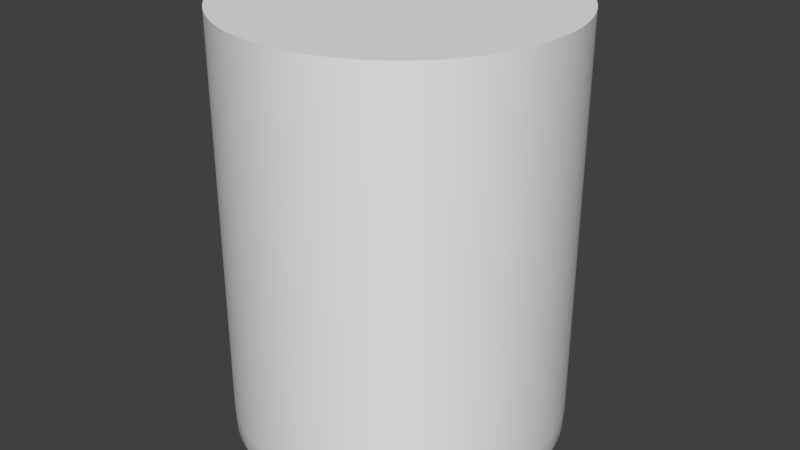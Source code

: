 # Source: MedsBottle.blend  (saved by Blender 2.79.0; exported with 4.5.12 LTS)
import bpy
from mathutils import Matrix  # noqa: F401  (used for matrix-valued properties, if any)

bpy.ops.wm.read_factory_settings(use_empty=True)
scene = bpy.context.scene
scene.name = 'Scene'

# ---- collections
col_collection_1 = bpy.data.collections.new('Collection 1'); scene.collection.children.link(col_collection_1)

# ---- materials (node trees are filled in below, after node groups)
mat_bottle = bpy.data.materials.new('Bottle')
mat_bottle.alpha_threshold = 0.0
mat_bottle.use_transparent_shadow = False
mat_bottle.roughness = 0.5

# ---- material node trees

# ---- world
world_world = bpy.data.worlds.new('World'); scene.world = world_world
world_world.color = (0.05088, 0.05088, 0.05088)
world_world.use_sun_shadow = False
world_world.sun_shadow_jitter_overblur = 0.0
world_world.cycles.sampling_method = 'MANUAL'

# ---- meshes
me_cylinder_001 = bpy.data.meshes.new('Cylinder.001')
me_cylinder_001.from_pydata([(0.0, 1.0, -1.0), (0.0, 1.0, 1.0), (0.1951, 0.9808, -1.0), (0.1951, 0.9808, 1.0), (0.3827, 0.9239, -1.0), (0.3827, 0.9239, 1.0), (0.5556, 0.8315, -1.0), (0.5556, 0.8315, 1.0), (0.7071, 0.7071, -1.0), (0.7071, 0.7071, 1.0), (0.8315, 0.5556, -1.0), (0.8315, 0.5556, 1.0), (0.9239, 0.3827, -1.0), (0.9239, 0.3827, 1.0), (0.9808, 0.1951, -1.0), (0.9808, 0.1951, 1.0), (1.0, 7.55e-08, -1.0), (1.0, 7.55e-08, 1.0), (0.9808, -0.1951, -1.0), (0.9808, -0.1951, 1.0), (0.9239, -0.3827, -1.0), (0.9239, -0.3827, 1.0), (0.8315, -0.5556, -1.0), (0.8315, -0.5556, 1.0), (0.7071, -0.7071, -1.0), (0.7071, -0.7071, 1.0), (0.5556, -0.8315, -1.0), (0.5556, -0.8315, 1.0), (0.3827, -0.9239, -1.0), (0.3827, -0.9239, 1.0), (0.1951, -0.9808, -1.0), (0.1951, -0.9808, 1.0), (-3.258e-07, -1.0, -1.0), (-3.258e-07, -1.0, 1.0), (-0.1951, -0.9808, -1.0), (-0.1951, -0.9808, 1.0), (-0.3827, -0.9239, -1.0), (-0.3827, -0.9239, 1.0), (-0.5556, -0.8315, -1.0), (-0.5556, -0.8315, 1.0), (-0.7071, -0.7071, -1.0), (-0.7071, -0.7071, 1.0), (-0.8315, -0.5556, -1.0), (-0.8315, -0.5556, 1.0), (-0.9239, -0.3827, -1.0), (-0.9239, -0.3827, 1.0), (-0.9808, -0.1951, -1.0), (-0.9808, -0.1951, 1.0), (-1.0, 9.656e-07, -1.0), (-1.0, 9.656e-07, 1.0), (-0.9808, 0.1951, -1.0), (-0.9808, 0.1951, 1.0), (-0.9239, 0.3827, -1.0), (-0.9239, 0.3827, 1.0), (-0.8315, 0.5556, -1.0), (-0.8315, 0.5556, 1.0), (-0.7071, 0.7071, -1.0), (-0.7071, 0.7071, 1.0), (-0.5556, 0.8315, -1.0), (-0.5556, 0.8315, 1.0), (-0.3827, 0.9239, -1.0), (-0.3827, 0.9239, 1.0), (-0.1951, 0.9808, -1.0), (-0.1951, 0.9808, 1.0), (0.0, 1.0, -1.0), (0.1951, 0.9808, -1.0), (0.3827, 0.9239, -1.0), (0.5556, 0.8315, -1.0), (0.7071, 0.7071, -1.0), (0.8315, 0.5556, -1.0), (0.9239, 0.3827, -1.0), (0.9808, 0.1951, -1.0), (1.0, 7.55e-08, -1.0), (0.9808, -0.1951, -1.0), (0.9239, -0.3827, -1.0), (0.8315, -0.5556, -1.0), (0.7071, -0.7071, -1.0), (0.5556, -0.8315, -1.0), (0.3827, -0.9239, -1.0), (0.1951, -0.9808, -1.0), (-3.258e-07, -1.0, -1.0), (-0.1951, -0.9808, -1.0), (-0.3827, -0.9239, -1.0), (-0.5556, -0.8315, -1.0), (-0.7071, -0.7071, -1.0), (-0.8315, -0.5556, -1.0), (-0.9239, -0.3827, -1.0), (-0.9808, -0.1951, -1.0), (-1.0, 9.656e-07, -1.0), (-0.9808, 0.1951, -1.0), (-0.9239, 0.3827, -1.0), (-0.8315, 0.5556, -1.0), (-0.7071, 0.7071, -1.0), (-0.5556, 0.8315, -1.0), (-0.3827, 0.9239, -1.0), (-0.1951, 0.9808, -1.0), (0.0, 1.0, 0.0), (0.1951, 0.9808, 0.0), (0.3827, 0.9239, 0.0), (0.5556, 0.8315, 0.0), (0.7071, 0.7071, 0.0), (0.8315, 0.5556, 0.0), (0.9239, 0.3827, 0.0), (0.9808, 0.1951, 0.0), (1.0, 7.55e-08, 0.0), (0.9808, -0.1951, 0.0), (0.9239, -0.3827, 0.0), (0.8315, -0.5556, 0.0), (0.7071, -0.7071, 0.0), (0.5556, -0.8315, 0.0), (0.3827, -0.9239, 0.0), (0.1951, -0.9808, 0.0), (-3.258e-07, -1.0, 0.0), (-0.1951, -0.9808, 0.0), (-0.3827, -0.9239, 0.0), (-0.5556, -0.8315, 0.0), (-0.7071, -0.7071, 0.0), (-0.8315, -0.5556, 0.0), (-0.9239, -0.3827, 0.0), (-0.9808, -0.1951, 0.0), (-1.0, 9.656e-07, 0.0), (-0.9808, 0.1951, 0.0), (-0.9239, 0.3827, 0.0), (-0.8315, 0.5556, 0.0), (-0.7071, 0.7071, 0.0), (-0.5556, 0.8315, 0.0), (-0.3827, 0.9239, 0.0), (-0.1951, 0.9808, 0.0), (0.0, 1.0, 1.0), (0.1951, 0.9808, 1.0), (0.3827, 0.9239, 1.0), (0.5556, 0.8315, 1.0), (0.7071, 0.7071, 1.0), (0.8315, 0.5556, 1.0), (0.9239, 0.3827, 1.0), (0.9808, 0.1951, 1.0), (1.0, 7.55e-08, 1.0), (0.9808, -0.1951, 1.0), (0.9239, -0.3827, 1.0), (0.8315, -0.5556, 1.0), (0.7071, -0.7071, 1.0), (0.5556, -0.8315, 1.0), (0.3827, -0.9239, 1.0), (0.1951, -0.9808, 1.0), (-3.258e-07, -1.0, 1.0), (-0.1951, -0.9808, 1.0), (-0.3827, -0.9239, 1.0), (-0.5556, -0.8315, 1.0), (-0.7071, -0.7071, 1.0), (-0.8315, -0.5556, 1.0), (-0.9239, -0.3827, 1.0), (-0.9808, -0.1951, 1.0), (-1.0, 9.656e-07, 1.0), (-0.9808, 0.1951, 1.0), (-0.9239, 0.3827, 1.0), (-0.8315, 0.5556, 1.0), (-0.7071, 0.7071, 1.0), (-0.5556, 0.8315, 1.0), (-0.3827, 0.9239, 1.0), (-0.1951, 0.9808, 1.0), (-0.1951, 0.9808, 1.0), (0.0, 1.0, 1.0), (-0.3827, 0.9239, 1.0), (-0.5556, 0.8315, 1.0), (-0.7071, 0.7071, 1.0), (-0.8315, 0.5556, 1.0), (-0.9239, 0.3827, 1.0), (-0.9808, 0.1951, 1.0), (-1.0, 9.656e-07, 1.0), (-0.9808, -0.1951, 1.0), (-0.9239, -0.3827, 1.0), (-0.8315, -0.5556, 1.0), (-0.7071, -0.7071, 1.0), (-0.5556, -0.8315, 1.0), (-0.3827, -0.9239, 1.0), (-0.1951, -0.9808, 1.0), (-3.258e-07, -1.0, 1.0), (0.1951, -0.9808, 1.0), (0.3827, -0.9239, 1.0), (0.5556, -0.8315, 1.0), (0.7071, -0.7071, 1.0), (0.8315, -0.5556, 1.0), (0.9239, -0.3827, 1.0), (0.9808, -0.1951, 1.0), (1.0, 7.55e-08, 1.0), (0.9808, 0.1951, 1.0), (0.9239, 0.3827, 1.0), (0.8315, 0.5556, 1.0), (0.7071, 0.7071, 1.0), (0.5556, 0.8315, 1.0), (0.3827, 0.9239, 1.0), (0.1951, 0.9808, 1.0)], [], [(161, 1, 3, 129), (129, 3, 5, 130), (130, 5, 7, 131), (131, 7, 9, 132), (132, 9, 11, 133), (133, 11, 13, 134), (134, 13, 15, 135), (135, 15, 17, 136), (136, 17, 19, 137), (137, 19, 21, 138), (138, 21, 23, 139), (139, 23, 25, 140), (140, 25, 27, 141), (141, 27, 29, 142), (142, 29, 31, 143), (143, 31, 33, 144), (144, 33, 35, 145), (145, 35, 37, 146), (146, 37, 39, 147), (147, 39, 41, 148), (148, 41, 43, 149), (149, 43, 45, 150), (150, 45, 47, 151), (151, 47, 49, 152), (152, 49, 51, 153), (153, 51, 53, 154), (154, 53, 55, 155), (155, 55, 57, 156), (156, 57, 59, 157), (157, 59, 61, 158), (3, 1, 63, 61, 59, 57, 55, 53, 51, 49, 47, 45, 43, 41, 39, 37, 35, 33, 31, 29, 27, 25, 23, 21, 19, 17, 15, 13, 11, 9, 7, 5), (158, 61, 63, 159), (159, 63, 1, 161), (0, 2, 4, 6, 8, 10, 12, 14, 16, 18, 20, 22, 24, 26, 28, 30, 32, 34, 36, 38, 40, 42, 44, 46, 48, 50, 52, 54, 56, 58, 60, 62), (62, 95, 64, 0), (60, 94, 95, 62), (58, 93, 94, 60), (56, 92, 93, 58), (54, 91, 92, 56), (52, 90, 91, 54), (50, 89, 90, 52), (48, 88, 89, 50), (46, 87, 88, 48), (44, 86, 87, 46), (42, 85, 86, 44), (40, 84, 85, 42), (38, 83, 84, 40), (36, 82, 83, 38), (34, 81, 82, 36), (32, 80, 81, 34), (30, 79, 80, 32), (28, 78, 79, 30), (26, 77, 78, 28), (24, 76, 77, 26), (22, 75, 76, 24), (20, 74, 75, 22), (18, 73, 74, 20), (16, 72, 73, 18), (14, 71, 72, 16), (12, 70, 71, 14), (10, 69, 70, 12), (8, 68, 69, 10), (6, 67, 68, 8), (4, 66, 67, 6), (2, 65, 66, 4), (0, 64, 65, 2), (95, 127, 96, 64), (94, 126, 127, 95), (93, 125, 126, 94), (92, 124, 125, 93), (91, 123, 124, 92), (90, 122, 123, 91), (89, 121, 122, 90), (88, 120, 121, 89), (87, 119, 120, 88), (86, 118, 119, 87), (85, 117, 118, 86), (84, 116, 117, 85), (83, 115, 116, 84), (82, 114, 115, 83), (81, 113, 114, 82), (80, 112, 113, 81), (79, 111, 112, 80), (78, 110, 111, 79), (77, 109, 110, 78), (76, 108, 109, 77), (75, 107, 108, 76), (74, 106, 107, 75), (73, 105, 106, 74), (72, 104, 105, 73), (71, 103, 104, 72), (70, 102, 103, 71), (69, 101, 102, 70), (68, 100, 101, 69), (67, 99, 100, 68), (66, 98, 99, 67), (65, 97, 98, 66), (64, 96, 97, 65), (127, 160, 128, 96), (126, 162, 160, 127), (125, 163, 162, 126), (124, 164, 163, 125), (123, 165, 164, 124), (122, 166, 165, 123), (121, 167, 166, 122), (120, 168, 167, 121), (119, 169, 168, 120), (118, 170, 169, 119), (117, 171, 170, 118), (116, 172, 171, 117), (115, 173, 172, 116), (114, 174, 173, 115), (113, 175, 174, 114), (112, 176, 175, 113), (111, 177, 176, 112), (110, 178, 177, 111), (109, 179, 178, 110), (108, 180, 179, 109), (107, 181, 180, 108), (106, 182, 181, 107), (105, 183, 182, 106), (104, 184, 183, 105), (103, 185, 184, 104), (102, 186, 185, 103), (101, 187, 186, 102), (100, 188, 187, 101), (99, 189, 188, 100), (98, 190, 189, 99), (97, 191, 190, 98), (96, 128, 191, 97)])
me_cylinder_001.polygons.foreach_set('use_smooth', [True] * 130)
_uv = me_cylinder_001.uv_layers.new(name='UVMap')
_uv.uv.foreach_set('vector', [0.0, 0.0, 0.0, 0.0, 0.0, 0.0, 0.0, 0.0, 0.0, 0.0, 0.0, 0.0, 0.0, 0.0, 0.0, 0.0, 0.0, 0.0, 0.0, 0.0, 0.0, 0.0, 0.0, 0.0, 0.0, 0.0, 0.0, 0.0, 0.0, 0.0, 0.0, 0.0, 0.0, 0.0, 0.0, 0.0, 0.0, 0.0, 0.0, 0.0, 0.0, 0.0, 0.0, 0.0, 0.0, 0.0, 0.0, 0.0, 0.0, 0.0, 0.0, 0.0, 0.0, 0.0, 0.0, 0.0, 0.0, 0.0, 0.0, 0.0, 0.0, 0.0, 0.0, 0.0, 0.0, 0.0, 0.0, 0.0, 0.0, 0.0, 0.0, 0.0, 0.0, 0.0, 0.0, 0.0, 0.0, 0.0, 0.0, 0.0, 0.0, 0.0, 0.0, 0.0, 0.0, 0.0, 0.0, 0.0, 0.0, 0.0, 0.0, 0.0, 0.0, 0.0, 0.0, 0.0, 0.0, 0.0, 0.0, 0.0, 0.0, 0.0, 0.0, 0.0, 0.0, 0.0, 0.0, 0.0, 0.0, 0.0, 0.0, 0.0, 0.0, 0.0, 0.0, 0.0, 0.0, 0.0, 0.0, 0.0, 0.0, 0.0, 0.0, 0.0, 0.0, 0.0, 0.0, 0.0, 0.0, 0.0, 0.0, 0.0, 0.0, 0.0, 0.0, 0.0, 0.0, 0.0, 0.0, 0.0, 0.0, 0.0, 0.0, 0.0, 0.0, 0.0, 0.0, 0.0, 0.0, 0.0, 0.0, 0.0, 0.0, 0.0, 0.0, 0.0, 0.0, 0.0, 0.0, 0.0, 0.0, 0.0, 0.0, 0.0, 0.0, 0.0, 0.0, 0.0, 0.0, 0.0, 0.0, 0.0, 0.0, 0.0, 0.0, 0.0, 0.0, 0.0, 0.0, 0.0, 0.0, 0.0, 0.0, 0.0, 0.0, 0.0, 0.0, 0.0, 0.0, 0.0, 0.0, 0.0, 0.0, 0.0, 0.0, 0.0, 0.0, 0.0, 0.0, 0.0, 0.0, 0.0, 0.0, 0.0, 0.0, 0.0, 0.0, 0.0, 0.0, 0.0, 0.0, 0.0, 0.0, 0.0, 0.0, 0.0, 0.0, 0.0, 0.0, 0.0, 0.0, 0.0, 0.0, 0.0, 0.0, 0.0, 0.0, 0.0, 0.0, 0.0, 0.0, 0.0, 0.0, 0.0, 0.0, 0.0, 0.0, 0.0, 0.0, 0.0, 0.1798, 0.9428, 0.1413, 0.9338, 0.105, 0.916, 0.0723, 0.8902, 0.04452, 0.8574, 0.0227, 0.8188, 0.007664, 0.7759, 3.583e-08, 0.7303, 0.0, 0.6839, 0.007664, 0.6384, 0.0227, 0.5955, 0.04452, 0.5569, 0.0723, 0.524, 0.105, 0.4982, 0.1413, 0.4805, 0.1798, 0.4714, 0.2191, 0.4714, 0.2576, 0.4805, 0.2939, 0.4982, 0.3265, 0.524, 0.3543, 0.5569, 0.3761, 0.5955, 0.3912, 0.6384, 0.3988, 0.6839, 0.3988, 0.7303, 0.3912, 0.7759, 0.3761, 0.8188, 0.3543, 0.8574, 0.3265, 0.8902, 0.2939, 0.916, 0.2576, 0.9338, 0.2191, 0.9428, 0.0, 0.0, 0.0, 0.0, 0.0, 0.0, 0.0, 0.0, 0.0, 0.0, 0.0, 0.0, 0.0, 0.0, 0.0, 0.0, 2.389e-08, 0.2589, 0.0, 0.2125, 0.007664, 0.167, 0.0227, 0.1241, 0.04452, 0.08545, 0.0723, 0.05262, 0.105, 0.02683, 0.1413, 0.009058, 0.1798, 1.412e-08, 0.2191, 0.0, 0.2576, 0.009058, 0.2939, 0.02683, 0.3265, 0.05262, 0.3543, 0.08545, 0.3761, 0.1241, 0.3912, 0.167, 0.3988, 0.2125, 0.3988, 0.2589, 0.3912, 0.3045, 0.3761, 0.3473, 0.3543, 0.386, 0.3265, 0.4188, 0.2939, 0.4446, 0.2576, 0.4623, 0.2191, 0.4714, 0.1798, 0.4714, 0.1413, 0.4623, 0.105, 0.4446, 0.0723, 0.4188, 0.04452, 0.386, 0.0227, 0.3473, 0.007664, 0.3045, 0.0, 0.0, 0.0, 0.0, 0.0, 0.0, 0.0, 0.0, 0.0, 0.0, 0.0, 0.0, 0.0, 0.0, 0.0, 0.0, 0.0, 0.0, 0.0, 0.0, 0.0, 0.0, 0.0, 0.0, 0.0, 0.0, 0.0, 0.0, 0.0, 0.0, 0.0, 0.0, 0.0, 0.0, 0.0, 0.0, 0.0, 0.0, 0.0, 0.0, 0.0, 0.0, 0.0, 0.0, 0.0, 0.0, 0.0, 0.0, 0.0, 0.0, 0.0, 0.0, 0.0, 0.0, 0.0, 0.0, 0.0, 0.0, 0.0, 0.0, 0.0, 0.0, 0.0, 0.0, 0.0, 0.0, 0.0, 0.0, 0.0, 0.0, 0.0, 0.0, 0.0, 0.0, 0.0, 0.0, 0.0, 0.0, 0.0, 0.0, 0.0, 0.0, 0.0, 0.0, 0.0, 0.0, 0.0, 0.0, 0.0, 0.0, 0.0, 0.0, 0.0, 0.0, 0.0, 0.0, 0.0, 0.0, 0.0, 0.0, 0.0, 0.0, 0.0, 0.0, 0.0, 0.0, 0.0, 0.0, 0.0, 0.0, 0.0, 0.0, 0.0, 0.0, 0.0, 0.0, 0.0, 0.0, 0.0, 0.0, 0.0, 0.0, 0.0, 0.0, 0.0, 0.0, 0.0, 0.0, 0.0, 0.0, 0.0, 0.0, 0.0, 0.0, 0.0, 0.0, 0.0, 0.0, 0.0, 0.0, 0.0, 0.0, 0.0, 0.0, 0.0, 0.0, 0.0, 0.0, 0.0, 0.0, 0.0, 0.0, 0.0, 0.0, 0.0, 0.0, 0.0, 0.0, 0.0, 0.0, 0.0, 0.0, 0.0, 0.0, 0.0, 0.0, 0.0, 0.0, 0.0, 0.0, 0.0, 0.0, 0.0, 0.0, 0.0, 0.0, 0.0, 0.0, 0.0, 0.0, 0.0, 0.0, 0.0, 0.0, 0.0, 0.0, 0.0, 0.0, 0.0, 0.0, 0.0, 0.0, 0.0, 0.0, 0.0, 0.0, 0.0, 0.0, 0.0, 0.0, 0.0, 0.0, 0.0, 0.0, 0.0, 0.0, 0.0, 0.0, 0.0, 0.0, 0.0, 0.0, 0.0, 0.0, 0.0, 0.0, 0.0, 0.0, 0.0, 0.0, 0.0, 0.0, 0.0, 0.0, 0.0, 0.0, 0.0, 0.0, 0.0, 0.0, 0.0, 0.0, 0.0, 0.0, 0.0, 0.0, 0.0, 0.0, 0.0, 0.0, 0.0, 0.0, 0.0, 0.0, 0.0, 0.0, 0.0, 0.0, 0.0, 0.0, 0.0, 0.0, 0.0, 0.0, 0.0, 0.0, 0.5992, 0.2518, 0.3988, 0.2518, 0.3988, 0.2063, 0.5992, 0.2063, 0.5992, 0.2947, 0.3988, 0.2947, 0.3988, 0.2518, 0.5992, 0.2518, 0.5992, 0.3333, 0.3988, 0.3333, 0.3988, 0.2947, 0.5992, 0.2947, 0.5992, 0.3662, 0.3988, 0.3662, 0.3988, 0.3333, 0.5992, 0.3333, 0.7996, 0.3662, 0.5992, 0.3662, 0.5992, 0.3333, 0.7996, 0.3333, 0.7996, 0.4048, 0.5992, 0.4048, 0.5992, 0.3662, 0.7996, 0.3662, 0.7996, 0.4477, 0.5992, 0.4477, 0.5992, 0.4048, 0.7996, 0.4048, 0.7996, 0.4932, 0.5992, 0.4932, 0.5992, 0.4477, 0.7996, 0.4477, 0.7996, 0.5396, 0.5992, 0.5396, 0.5992, 0.4932, 0.7996, 0.4932, 0.7996, 0.5852, 0.5992, 0.5852, 0.5992, 0.5396, 0.7996, 0.5396, 0.7996, 0.6281, 0.5992, 0.6281, 0.5992, 0.5852, 0.7996, 0.5852, 0.7996, 0.6667, 0.5992, 0.6667, 0.5992, 0.6281, 0.7996, 0.6281, 0.7996, 0.6995, 0.5992, 0.6995, 0.5992, 0.6667, 0.7996, 0.6667, 0.7996, 0.7381, 0.5992, 0.7381, 0.5992, 0.6995, 0.7996, 0.6995, 0.7996, 0.781, 0.5992, 0.781, 0.5992, 0.7381, 0.7996, 0.7381, 0.7996, 0.8265, 0.5992, 0.8265, 0.5992, 0.781, 0.7996, 0.781, 0.7996, 0.873, 0.5992, 0.873, 0.5992, 0.8265, 0.7996, 0.8265, 0.7996, 0.9185, 0.5992, 0.9185, 0.5992, 0.873, 0.7996, 0.873, 0.7996, 0.9614, 0.5992, 0.9614, 0.5992, 0.9185, 0.7996, 0.9185, 0.7996, 1.0, 0.5992, 1.0, 0.5992, 0.9614, 0.7996, 0.9614, 0.7996, 0.5952, 1.0, 0.5952, 1.0, 0.6338, 0.7996, 0.6338, 0.7996, 0.5523, 1.0, 0.5523, 1.0, 0.5952, 0.7996, 0.5952, 0.7996, 0.5068, 1.0, 0.5068, 1.0, 0.5523, 0.7996, 0.5523, 0.7996, 0.4604, 1.0, 0.4604, 1.0, 0.5068, 0.7996, 0.5068, 0.7996, 0.4148, 1.0, 0.4148, 1.0, 0.4604, 0.7996, 0.4604, 0.7996, 0.3719, 1.0, 0.3719, 1.0, 0.4148, 0.7996, 0.4148, 0.7996, 0.3333, 1.0, 0.3333, 1.0, 0.3719, 0.7996, 0.3719, 0.5992, 0.03283, 0.3988, 0.03283, 0.3988, 2.823e-08, 0.5992, 0.0, 0.5992, 0.07143, 0.3988, 0.07144, 0.3988, 0.03283, 0.5992, 0.03283, 0.5992, 0.1143, 0.3988, 0.1143, 0.3988, 0.07144, 0.5992, 0.07143, 0.5992, 0.1599, 0.3988, 0.1599, 0.3988, 0.1143, 0.5992, 0.1143, 0.5992, 0.2063, 0.3988, 0.2063, 0.3988, 0.1599, 0.5992, 0.1599, 0.5992, 0.618, 0.3988, 0.618, 0.3988, 0.5725, 0.5992, 0.5725, 0.5992, 0.6609, 0.3988, 0.6609, 0.3988, 0.618, 0.5992, 0.618, 0.5992, 0.6995, 0.3988, 0.6995, 0.3988, 0.6609, 0.5992, 0.6609, 0.5992, 0.7323, 0.3988, 0.7323, 0.3988, 0.6995, 0.5992, 0.6995, 0.5992, 0.3005, 0.7996, 0.3005, 0.7996, 0.3333, 0.5992, 0.3333, 0.5992, 0.2619, 0.7996, 0.2619, 0.7996, 0.3005, 0.5992, 0.3005, 0.5992, 0.219, 0.7996, 0.219, 0.7996, 0.2619, 0.5992, 0.2619, 0.5992, 0.1735, 0.7996, 0.1735, 0.7996, 0.219, 0.5992, 0.219, 0.5992, 0.127, 0.7996, 0.127, 0.7996, 0.1735, 0.5992, 0.1735, 0.5992, 0.0815, 0.7996, 0.0815, 0.7996, 0.127, 0.5992, 0.127, 0.5992, 0.0386, 0.7996, 0.0386, 0.7996, 0.0815, 0.5992, 0.0815, 0.5992, 0.0, 0.7996, 2.823e-08, 0.7996, 0.0386, 0.5992, 0.0386, 1.0, 0.03283, 0.7996, 0.03283, 0.7996, 0.0, 1.0, 0.0, 1.0, 0.07143, 0.7996, 0.07144, 0.7996, 0.03283, 1.0, 0.03283, 1.0, 0.1143, 0.7996, 0.1143, 0.7996, 0.07144, 1.0, 0.07143, 1.0, 0.1599, 0.7996, 0.1599, 0.7996, 0.1143, 1.0, 0.1143, 1.0, 0.2063, 0.7996, 0.2063, 0.7996, 0.1599, 1.0, 0.1599, 1.0, 0.2518, 0.7996, 0.2518, 0.7996, 0.2063, 1.0, 0.2063, 1.0, 0.2947, 0.7996, 0.2947, 0.7996, 0.2518, 1.0, 0.2518, 1.0, 0.3333, 0.7996, 0.3333, 0.7996, 0.2947, 1.0, 0.2947, 0.7996, 0.8957, 1.0, 0.8957, 1.0, 0.9343, 0.7996, 0.9343, 0.7996, 0.8528, 1.0, 0.8528, 1.0, 0.8957, 0.7996, 0.8957, 0.7996, 0.8073, 1.0, 0.8073, 1.0, 0.8528, 0.7996, 0.8528, 0.7996, 0.7609, 1.0, 0.7609, 1.0, 0.8073, 0.7996, 0.8073, 0.7996, 0.7153, 1.0, 0.7153, 1.0, 0.7609, 0.7996, 0.7609, 0.7996, 0.6724, 1.0, 0.6724, 1.0, 0.7153, 0.7996, 0.7153, 0.7996, 0.6338, 1.0, 0.6338, 1.0, 0.6724, 0.7996, 0.6724, 0.5992, 0.399, 0.3988, 0.399, 0.3988, 0.3662, 0.5992, 0.3662, 0.5992, 0.4376, 0.3988, 0.4376, 0.3988, 0.399, 0.5992, 0.399, 0.5992, 0.4805, 0.3988, 0.4805, 0.3988, 0.4376, 0.5992, 0.4376, 0.5992, 0.526, 0.3988, 0.526, 0.3988, 0.4805, 0.5992, 0.4805, 0.5992, 0.5725, 0.3988, 0.5725, 0.3988, 0.526, 0.5992, 0.526])
me_cylinder_001.materials.append(mat_bottle)
me_cylinder_001.use_remesh_preserve_volume = False
me_cylinder_001.use_remesh_preserve_attributes = False
me_cylinder_001.use_mirror_vertex_groups = False
me_cylinder_001.update()

# ---- objects
ob_cylinder = bpy.data.objects.new('Cylinder', me_cylinder_001)

# ---- transforms, parenting, visibility, modifiers, constraints
ob_cylinder.location = (0.0, 0.0, 0.5)
ob_cylinder.scale = (0.125, 0.125, 0.1625)
ob_cylinder.lineart.crease_threshold = 0.0
_m = ob_cylinder.modifiers.new('Subsurf', 'SUBSURF')
_m.uv_smooth = 'PRESERVE_CORNERS'
_m.quality = 2
_m.levels = 3
_m.show_only_control_edges = False

# ---- collection membership
col_collection_1.objects.link(ob_cylinder)

# ---- scene / render settings (as saved in the file)
scene.frame_start = 1; scene.frame_end = 250; scene.frame_set(1)
scene.render.engine = 'BLENDER_EEVEE_NEXT'
scene.render.resolution_percentage = 50
scene.render.dither_intensity = 0.0
scene.cycles.use_denoising = False
scene.cycles.samples = 128
scene.cycles.sampling_pattern = 'TABULATED_SOBOL'
scene.cycles.use_adaptive_sampling = False
scene.cycles.use_light_tree = False
scene.cycles.blur_glossy = 0.0
scene.cycles.sample_clamp_indirect = 0.0
scene.view_settings.view_transform = 'Standard'
bpy.context.view_layer.update()

# ---- added for rendering (the .blend has no active camera and no usable light): camera, sun
cam_auto = bpy.data.cameras.new('AutoCamera')
cam_auto.lens = 50.0
cam_auto.sensor_width = 36.0
cam_auto.clip_end = 1000.0
ob_auto_camera = bpy.data.objects.new('AutoCamera', cam_auto)
scene.collection.objects.link(ob_auto_camera)
ob_auto_camera.location = (0.444325, -0.53319, 0.85546)
ob_auto_camera.rotation_euler = (1.09748, -7.21219e-08, 0.694738)
scene.camera = ob_auto_camera
light_auto_sun = bpy.data.lights.new('AutoSun', 'SUN')
light_auto_sun.energy = 3.0
light_auto_sun.angle = 0.0523599
ob_auto_sun = bpy.data.objects.new('AutoSun', light_auto_sun)
scene.collection.objects.link(ob_auto_sun)
ob_auto_sun.rotation_euler = (0.872665, 0.174533, 0.523599)
bpy.context.view_layer.update()
